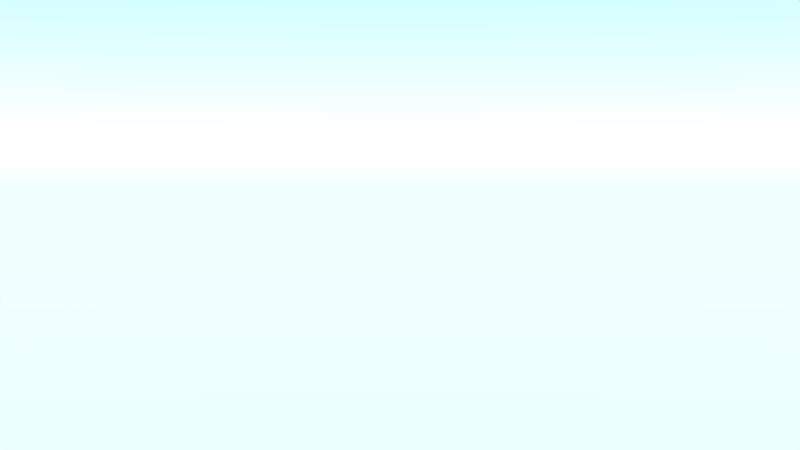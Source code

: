# Source: base.blend  (saved by Blender 2.75.0; exported with 4.5.12 LTS)
import bpy
from mathutils import Matrix  # noqa: F401  (used for matrix-valued properties, if any)

bpy.ops.wm.read_factory_settings(use_empty=True)
scene = bpy.context.scene
scene.name = 'Scene'

# ---- collections
col_collection_1 = bpy.data.collections.new('Collection 1'); scene.collection.children.link(col_collection_1)
col_tree2 = bpy.data.collections.new('tree2')  # instanced only; not linked into the scene
col_treeplane = bpy.data.collections.new('treeplane')  # instanced only; not linked into the scene
col_tree = bpy.data.collections.new('tree')  # instanced only; not linked into the scene
col_red_treenew = bpy.data.collections.new('red_treeNew')  # instanced only; not linked into the scene
col_mountains = bpy.data.collections.new('mountains')  # instanced only; not linked into the scene
col_liontestnew = bpy.data.collections.new('liontestNew')  # instanced only; not linked into the scene
col_mountains_1 = bpy.data.collections.new('mountains')  # instanced only; not linked into the scene
col_potnew = bpy.data.collections.new('potNew')  # instanced only; not linked into the scene
col_lake = bpy.data.collections.new('lake')  # instanced only; not linked into the scene

# ---- materials (node trees are filled in below, after node groups)
mat_material = bpy.data.materials.new('Material')
mat_material.alpha_threshold = 0.0
mat_material.roughness = 0.5

# ---- material node trees
mat_material.use_nodes = True; mat_material.node_tree.nodes.clear()
_N = mat_material.node_tree.nodes; _L = mat_material.node_tree.links
n0 = _N.new('ShaderNodeOutputMaterial'); n0.name = 'Material Output'; n0.location = (300, 300)
n1 = _N.new('ShaderNodeEmission'); n1.name = 'Emission'; n1.location = (10, 300)
n1.inputs[0].default_value = (0.6738, 0.4614, 0.0821, 1.0)
n1.inputs[1].default_value = 14.1
_L.new(n1.outputs[0], n0.inputs[0])
n0.is_active_output = True

# ---- world
world_world = bpy.data.worlds.new('World'); scene.world = world_world
world_world.use_nodes = True; world_world.node_tree.nodes.clear()
_N = world_world.node_tree.nodes; _L = world_world.node_tree.links
n0 = _N.new('ShaderNodeOutputWorld'); n0.name = 'World Output'; n0.location = (300, 300)
n1 = _N.new('ShaderNodeBackground'); n1.name = 'Background'; n1.location = (10, 300)
n1.inputs[1].default_value = 3.4
n2 = _N.new('ShaderNodeTexSky'); n2.name = 'Sky Texture'; n2.location = (-190, 300)
n2.sky_type = 'HOSEK_WILKIE'
n2.ground_albedo = 0.9297
n2.sun_elevation = 1.571
_L.new(n1.outputs[0], n0.inputs[0])
_L.new(n2.outputs[0], n1.inputs[0])
n0.is_active_output = True
world_world.color = (0.05088, 0.05088, 0.05088)
world_world.use_sun_shadow = False
world_world.sun_shadow_jitter_overblur = 0.0
world_world.cycles.sampling_method = 'MANUAL'
world_world.cycles.sample_map_resolution = 256

# ---- cameras
cam_camera = bpy.data.cameras.new('Camera')
cam_camera.clip_end = 100.0
cam_camera.sensor_width = 32.0
cam_camera.sensor_height = 18.0
cam_camera.ortho_scale = 7.314
cam_camera.dof.focus_distance = 0.0

# ---- meshes
me_plane = bpy.data.meshes.new('Plane')
me_plane.from_pydata([(-1.0, -1.0, 0.0), (1.0, -1.0, 0.0), (-1.0, 1.0, 0.0), (1.0, 1.0, 0.0)], [], [(0, 1, 3, 2)])
me_plane.materials.append(mat_material)
me_plane.use_remesh_preserve_volume = False
me_plane.use_remesh_preserve_attributes = False
me_plane.use_mirror_vertex_groups = False
me_plane.update()

# ---- objects
ob_tree2_005 = bpy.data.objects.new('tree2.005', None)
ob_treeplane_004 = bpy.data.objects.new('treeplane.004', None)
ob_tree2_001 = bpy.data.objects.new('tree2.001', None)
ob_tree_001 = bpy.data.objects.new('tree.001', None)
ob_tree = bpy.data.objects.new('tree', None)
ob_plane = bpy.data.objects.new('Plane', me_plane)
ob_treeplane_001 = bpy.data.objects.new('treeplane.001', None)
ob_red_treenew_002 = bpy.data.objects.new('red_treeNew.002', None)
ob_red_treenew = bpy.data.objects.new('red_treeNew', None)
ob_tree2_004 = bpy.data.objects.new('tree2.004', None)
ob_tree2_003 = bpy.data.objects.new('tree2.003', None)
ob_tree2 = bpy.data.objects.new('tree2', None)
ob_treeplane_003 = bpy.data.objects.new('treeplane.003', None)
ob_treeplane_002 = bpy.data.objects.new('treeplane.002', None)
ob_treeplane = bpy.data.objects.new('treeplane', None)
ob_mountains_grass = bpy.data.objects.new('mountains.grass', None)
ob_liontestnew = bpy.data.objects.new('liontestNew', None)
ob_mountains = bpy.data.objects.new('mountains', None)
ob_potnew = bpy.data.objects.new('potNew', None)
ob_lake = bpy.data.objects.new('lake', None)
ob_camera = bpy.data.objects.new('Camera', cam_camera)

# ---- transforms, parenting, visibility, modifiers, constraints
ob_tree2_005.location = (-10.82, -9.727, 1.485)
ob_tree2_005.rotation_euler = (0.008028, -0.01212, -6.211)
ob_tree2_005.scale = (0.2237, 0.2237, 0.2237)
ob_tree2_005.empty_image_offset = (0.0, 0.0)
ob_tree2_005.show_instancer_for_render = False
ob_tree2_005.instance_type = 'COLLECTION'
ob_tree2_005.lineart.crease_threshold = 0.0
ob_treeplane_004.location = (7.857, 4.727, 0.9377)
ob_treeplane_004.rotation_euler = (0.0, -0.0, -6.222)
ob_treeplane_004.scale = (0.3168, 0.3168, 0.3168)
ob_treeplane_004.empty_image_offset = (0.0, 0.0)
ob_treeplane_004.show_instancer_for_render = False
ob_treeplane_004.instance_type = 'COLLECTION'
ob_treeplane_004.lineart.crease_threshold = 0.0
ob_tree2_001.location = (-8.74, -7.683, 1.529)
ob_tree2_001.rotation_euler = (0.008028, -0.01212, -6.211)
ob_tree2_001.scale = (0.2237, 0.2237, 0.2237)
ob_tree2_001.empty_image_offset = (0.0, 0.0)
ob_tree2_001.show_instancer_for_render = False
ob_tree2_001.instance_type = 'COLLECTION'
ob_tree2_001.lineart.crease_threshold = 0.0
ob_tree_001.location = (-9.077, -7.35, 1.454)
ob_tree_001.rotation_euler = (0.0, 0.0, -0.1257)
ob_tree_001.scale = (0.2374, 0.2374, 0.2374)
ob_tree_001.empty_image_offset = (0.0, 0.0)
ob_tree_001.show_instancer_for_render = False
ob_tree_001.instance_type = 'COLLECTION'
ob_tree_001.lineart.crease_threshold = 0.0
ob_tree.location = (-8.292, -9.695, 1.43)
ob_tree.rotation_euler = (0.0, 0.0, -1.327)
ob_tree.scale = (0.2822, 0.2822, 0.2822)
ob_tree.empty_image_offset = (0.0, 0.0)
ob_tree.show_instancer_for_render = False
ob_tree.instance_type = 'COLLECTION'
ob_tree.lineart.crease_threshold = 0.0
ob_plane.location = (13.12, -10.27, 5.729)
ob_plane.rotation_euler = (0.8893, -0.0, 0.7675)
ob_plane.scale = (7.716, 1.644, 1.644)
ob_plane.lineart.crease_threshold = 0.0
ob_treeplane_001.location = (5.625, 8.532, 1.616)
ob_treeplane_001.rotation_euler = (0.0, -0.0, -5.043)
ob_treeplane_001.scale = (0.3168, 0.3168, 0.3168)
ob_treeplane_001.empty_image_offset = (0.0, 0.0)
ob_treeplane_001.show_instancer_for_render = False
ob_treeplane_001.instance_type = 'COLLECTION'
ob_treeplane_001.lineart.crease_threshold = 0.0
ob_red_treenew_002.location = (5.918, 2.724, 4.052)
ob_red_treenew_002.rotation_euler = (0.0, -0.0, -1.39)
ob_red_treenew_002.scale = (0.2328, 0.2328, 0.2328)
ob_red_treenew_002.empty_image_offset = (0.0, 0.0)
ob_red_treenew_002.show_instancer_for_render = False
ob_red_treenew_002.instance_type = 'COLLECTION'
ob_red_treenew_002.lineart.crease_threshold = 0.0
ob_red_treenew.location = (-8.912, -10.42, 1.534)
ob_red_treenew.scale = (0.5412, 0.5412, 0.5412)
ob_red_treenew.empty_image_offset = (0.0, 0.0)
ob_red_treenew.show_instancer_for_render = False
ob_red_treenew.instance_type = 'COLLECTION'
ob_red_treenew.lineart.crease_threshold = 0.0
ob_tree2_004.location = (-0.1043, -7.099, 1.578)
ob_tree2_004.rotation_euler = (0.05564, -0.05267, -0.8486)
ob_tree2_004.scale = (0.5627, 0.5627, 0.5627)
ob_tree2_004.empty_image_offset = (0.0, 0.0)
ob_tree2_004.show_instancer_for_render = False
ob_tree2_004.instance_type = 'COLLECTION'
ob_tree2_004.lineart.crease_threshold = 0.0
ob_tree2_003.location = (7.229, -1.654, 0.4011)
ob_tree2_003.rotation_euler = (0.0, -0.0, -2.49)
ob_tree2_003.scale = (0.9604, 0.9604, 0.9604)
ob_tree2_003.empty_image_offset = (0.0, 0.0)
ob_tree2_003.show_instancer_for_render = False
ob_tree2_003.instance_type = 'COLLECTION'
ob_tree2_003.lineart.crease_threshold = 0.0
ob_tree2.location = (-7.32, -9.418, 1.64)
ob_tree2.scale = (0.3406, 0.3406, 0.3406)
ob_tree2.empty_image_offset = (0.0, 0.0)
ob_tree2.show_instancer_for_render = False
ob_tree2.instance_type = 'COLLECTION'
ob_tree2.lineart.crease_threshold = 0.0
ob_treeplane_003.location = (-1.93, 4.688, 1.166)
ob_treeplane_003.rotation_euler = (0.0, 0.0, -1.444)
ob_treeplane_003.scale = (0.1192, 0.1192, 0.1192)
ob_treeplane_003.empty_image_offset = (0.0, 0.0)
ob_treeplane_003.show_instancer_for_render = False
ob_treeplane_003.instance_type = 'COLLECTION'
ob_treeplane_003.lineart.crease_threshold = 0.0
ob_treeplane_002.location = (2.824, 5.911, 0.6277)
ob_treeplane_002.rotation_euler = (0.0, -0.0, -1.83)
ob_treeplane_002.scale = (0.2445, 0.2445, 0.2445)
ob_treeplane_002.empty_image_offset = (0.0, 0.0)
ob_treeplane_002.show_instancer_for_render = False
ob_treeplane_002.instance_type = 'COLLECTION'
ob_treeplane_002.lineart.crease_threshold = 0.0
ob_treeplane.location = (6.941, 7.166, 0.5714)
ob_treeplane.rotation_euler = (0.0, -0.0, 0.6718)
ob_treeplane.scale = (0.4755, 0.4755, 0.4755)
ob_treeplane.empty_image_offset = (0.0, 0.0)
ob_treeplane.show_instancer_for_render = False
ob_treeplane.instance_type = 'COLLECTION'
ob_treeplane.lineart.crease_threshold = 0.0
ob_mountains_grass.location = (-0.1043, -0.2236, 0.112)
ob_mountains_grass.empty_image_offset = (0.0, 0.0)
ob_mountains_grass.show_instancer_for_render = False
ob_mountains_grass.instance_type = 'COLLECTION'
ob_mountains_grass.lineart.crease_threshold = 0.0
ob_liontestnew.location = (3.633, 8.959e-06, 0.4169)
ob_liontestnew.rotation_euler = (0.0, -0.0, -3.345)
ob_liontestnew.scale = (0.1818, 0.1818, 0.1818)
ob_liontestnew.empty_image_offset = (0.0, 0.0)
ob_liontestnew.show_instancer_for_render = False
ob_liontestnew.instance_type = 'COLLECTION'
ob_liontestnew.lineart.crease_threshold = 0.0
ob_mountains.location = (0.0, 0.0, 0.0)
ob_mountains.empty_image_offset = (0.0, 0.0)
ob_mountains.show_instancer_for_render = False
ob_mountains.instance_type = 'COLLECTION'
ob_mountains.lineart.crease_threshold = 0.0
ob_potnew.location = (-1.593, -0.006594, 0.7369)
ob_potnew.rotation_euler = (0.04629, 0.003614, -0.01292)
ob_potnew.empty_image_offset = (0.0, 0.0)
ob_potnew.show_instancer_for_render = False
ob_potnew.instance_type = 'COLLECTION'
ob_potnew.lineart.crease_threshold = 0.0
ob_lake.location = (0.0, 0.0, 0.0)
ob_lake.empty_image_offset = (0.0, 0.0)
ob_lake.show_instancer_for_render = False
ob_lake.instance_type = 'COLLECTION'
ob_lake.lineart.crease_threshold = 0.0
ob_camera.location = (-12.0, -12.0, 2.39)
ob_camera.rotation_euler = (1.536, 0.0, -0.8093)
ob_camera.lock_rotations_4d = False
ob_camera.empty_display_type = 'ARROWS'
ob_camera.color = (0.0, 0.0, 0.0, 0.0)
ob_camera.display_type = 'WIRE'
ob_camera.lineart.crease_threshold = 0.0
ob_tree2_005.instance_collection = col_tree2
ob_treeplane_004.instance_collection = col_treeplane
ob_tree2_001.instance_collection = col_tree2
ob_tree_001.instance_collection = col_tree
ob_tree.instance_collection = col_tree
ob_treeplane_001.instance_collection = col_treeplane
ob_red_treenew_002.instance_collection = col_red_treenew
ob_red_treenew.instance_collection = col_red_treenew
ob_tree2_004.instance_collection = col_tree2
ob_tree2_003.instance_collection = col_tree2
ob_tree2.instance_collection = col_tree2
ob_treeplane_003.instance_collection = col_treeplane
ob_treeplane_002.instance_collection = col_treeplane
ob_treeplane.instance_collection = col_treeplane
ob_mountains_grass.instance_collection = col_mountains_1
ob_liontestnew.instance_collection = col_liontestnew
ob_mountains.instance_collection = col_mountains_1
ob_potnew.instance_collection = col_potnew
ob_lake.instance_collection = col_lake

# ---- collection membership
col_collection_1.objects.link(ob_tree2_005)
col_collection_1.objects.link(ob_treeplane_004)
col_collection_1.objects.link(ob_tree2_001)
col_collection_1.objects.link(ob_tree_001)
col_collection_1.objects.link(ob_tree)
col_collection_1.objects.link(ob_plane)
col_collection_1.objects.link(ob_treeplane_001)
col_collection_1.objects.link(ob_red_treenew_002)
col_collection_1.objects.link(ob_red_treenew)
col_collection_1.objects.link(ob_tree2_004)
col_collection_1.objects.link(ob_tree2_003)
col_collection_1.objects.link(ob_tree2)
col_collection_1.objects.link(ob_treeplane_003)
col_collection_1.objects.link(ob_treeplane_002)
col_collection_1.objects.link(ob_treeplane)
col_collection_1.objects.link(ob_mountains_grass)
col_collection_1.objects.link(ob_liontestnew)
col_collection_1.objects.link(ob_mountains)
col_collection_1.objects.link(ob_potnew)
col_collection_1.objects.link(ob_lake)
col_collection_1.objects.link(ob_camera)

# ---- scene / render settings (as saved in the file)
scene.camera = ob_camera
scene.frame_start = 1; scene.frame_end = 250; scene.frame_set(1)
scene.render.engine = 'CYCLES'
scene.render.resolution_percentage = 50
scene.render.dither_intensity = 0.0
scene.cycles.use_denoising = False
scene.cycles.samples = 100
scene.cycles.sampling_pattern = 'TABULATED_SOBOL'
scene.cycles.light_sampling_threshold = 0.0
scene.cycles.use_adaptive_sampling = False
scene.cycles.use_light_tree = False
scene.cycles.blur_glossy = 0.0
scene.cycles.pixel_filter_type = 'GAUSSIAN'
scene.cycles.sample_clamp_indirect = 0.0
scene.view_settings.view_transform = 'Standard'
bpy.context.view_layer.update()
